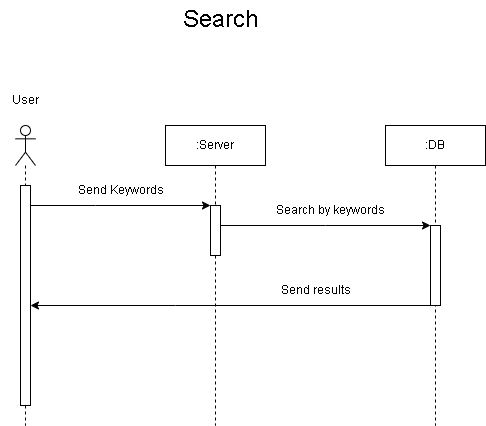

The diagram above was exported from draw.io. Its source (the exported page's mxGraphModel, read from the mxfile embedded in the PNG):
<mxGraphModel dx="1050" dy="581" grid="1" gridSize="10" guides="1" tooltips="1" connect="1" arrows="1" fold="1" page="1" pageScale="1" pageWidth="850" pageHeight="1100" math="0" shadow="0">
  <root>
    <mxCell id="0" />
    <mxCell id="1" parent="0" />
    <mxCell id="WBWlv5GJ4r7-8ohFWKOc-1" value="" style="shape=umlLifeline;perimeter=lifelinePerimeter;whiteSpace=wrap;html=1;container=1;dropTarget=0;collapsible=0;recursiveResize=0;outlineConnect=0;portConstraint=eastwest;newEdgeStyle={&quot;edgeStyle&quot;:&quot;elbowEdgeStyle&quot;,&quot;elbow&quot;:&quot;vertical&quot;,&quot;curved&quot;:0,&quot;rounded&quot;:0};participant=umlActor;" vertex="1" parent="1">
      <mxGeometry x="220" y="150" width="20" height="300" as="geometry" />
    </mxCell>
    <mxCell id="WBWlv5GJ4r7-8ohFWKOc-6" value="" style="html=1;points=[];perimeter=orthogonalPerimeter;outlineConnect=0;targetShapes=umlLifeline;portConstraint=eastwest;newEdgeStyle={&quot;edgeStyle&quot;:&quot;elbowEdgeStyle&quot;,&quot;elbow&quot;:&quot;vertical&quot;,&quot;curved&quot;:0,&quot;rounded&quot;:0};" vertex="1" parent="WBWlv5GJ4r7-8ohFWKOc-1">
      <mxGeometry x="5" y="60" width="10" height="220" as="geometry" />
    </mxCell>
    <mxCell id="WBWlv5GJ4r7-8ohFWKOc-2" value=":Server" style="shape=umlLifeline;perimeter=lifelinePerimeter;whiteSpace=wrap;html=1;container=1;dropTarget=0;collapsible=0;recursiveResize=0;outlineConnect=0;portConstraint=eastwest;newEdgeStyle={&quot;edgeStyle&quot;:&quot;elbowEdgeStyle&quot;,&quot;elbow&quot;:&quot;vertical&quot;,&quot;curved&quot;:0,&quot;rounded&quot;:0};" vertex="1" parent="1">
      <mxGeometry x="370" y="150" width="100" height="300" as="geometry" />
    </mxCell>
    <mxCell id="WBWlv5GJ4r7-8ohFWKOc-32" value="" style="html=1;points=[];perimeter=orthogonalPerimeter;outlineConnect=0;targetShapes=umlLifeline;portConstraint=eastwest;newEdgeStyle={&quot;edgeStyle&quot;:&quot;elbowEdgeStyle&quot;,&quot;elbow&quot;:&quot;vertical&quot;,&quot;curved&quot;:0,&quot;rounded&quot;:0};" vertex="1" parent="WBWlv5GJ4r7-8ohFWKOc-2">
      <mxGeometry x="45" y="80" width="10" height="50" as="geometry" />
    </mxCell>
    <mxCell id="WBWlv5GJ4r7-8ohFWKOc-3" value=":DB" style="shape=umlLifeline;perimeter=lifelinePerimeter;whiteSpace=wrap;html=1;container=1;dropTarget=0;collapsible=0;recursiveResize=0;outlineConnect=0;portConstraint=eastwest;newEdgeStyle={&quot;edgeStyle&quot;:&quot;elbowEdgeStyle&quot;,&quot;elbow&quot;:&quot;vertical&quot;,&quot;curved&quot;:0,&quot;rounded&quot;:0};" vertex="1" parent="1">
      <mxGeometry x="590" y="150" width="100" height="300" as="geometry" />
    </mxCell>
    <mxCell id="WBWlv5GJ4r7-8ohFWKOc-56" value="" style="html=1;points=[];perimeter=orthogonalPerimeter;outlineConnect=0;targetShapes=umlLifeline;portConstraint=eastwest;newEdgeStyle={&quot;edgeStyle&quot;:&quot;elbowEdgeStyle&quot;,&quot;elbow&quot;:&quot;vertical&quot;,&quot;curved&quot;:0,&quot;rounded&quot;:0};" vertex="1" parent="WBWlv5GJ4r7-8ohFWKOc-3">
      <mxGeometry x="45" y="100" width="10" height="80" as="geometry" />
    </mxCell>
    <mxCell id="WBWlv5GJ4r7-8ohFWKOc-4" value="User" style="text;html=1;align=center;verticalAlign=middle;resizable=0;points=[];autosize=1;strokeColor=none;fillColor=none;" vertex="1" parent="1">
      <mxGeometry x="205" y="110" width="50" height="30" as="geometry" />
    </mxCell>
    <mxCell id="WBWlv5GJ4r7-8ohFWKOc-5" value="Search" style="text;html=1;align=center;verticalAlign=middle;resizable=0;points=[];autosize=1;strokeColor=none;fillColor=none;fontSize=24;" vertex="1" parent="1">
      <mxGeometry x="375" y="25" width="100" height="40" as="geometry" />
    </mxCell>
    <mxCell id="WBWlv5GJ4r7-8ohFWKOc-31" value="" style="edgeStyle=none;orthogonalLoop=1;jettySize=auto;html=1;rounded=0;" edge="1" parent="1" source="WBWlv5GJ4r7-8ohFWKOc-6" target="WBWlv5GJ4r7-8ohFWKOc-32">
      <mxGeometry width="100" relative="1" as="geometry">
        <mxPoint x="270" y="230" as="sourcePoint" />
        <mxPoint x="370" y="230" as="targetPoint" />
        <Array as="points">
          <mxPoint x="300" y="230" />
        </Array>
      </mxGeometry>
    </mxCell>
    <mxCell id="WBWlv5GJ4r7-8ohFWKOc-33" value="Send Keywords" style="text;html=1;align=center;verticalAlign=middle;resizable=0;points=[];autosize=1;strokeColor=none;fillColor=none;" vertex="1" parent="1">
      <mxGeometry x="270" y="200" width="110" height="30" as="geometry" />
    </mxCell>
    <mxCell id="WBWlv5GJ4r7-8ohFWKOc-55" value="" style="edgeStyle=none;orthogonalLoop=1;jettySize=auto;html=1;rounded=0;" edge="1" parent="1" source="WBWlv5GJ4r7-8ohFWKOc-32" target="WBWlv5GJ4r7-8ohFWKOc-56">
      <mxGeometry width="100" relative="1" as="geometry">
        <mxPoint x="480" y="250" as="sourcePoint" />
        <mxPoint x="580" y="250" as="targetPoint" />
        <Array as="points">
          <mxPoint x="530" y="250" />
        </Array>
      </mxGeometry>
    </mxCell>
    <mxCell id="WBWlv5GJ4r7-8ohFWKOc-57" value="Search by keywords" style="text;html=1;align=center;verticalAlign=middle;resizable=0;points=[];autosize=1;strokeColor=none;fillColor=none;" vertex="1" parent="1">
      <mxGeometry x="470" y="220" width="130" height="30" as="geometry" />
    </mxCell>
    <mxCell id="WBWlv5GJ4r7-8ohFWKOc-58" value="" style="edgeStyle=none;orthogonalLoop=1;jettySize=auto;html=1;rounded=0;" edge="1" parent="1" source="WBWlv5GJ4r7-8ohFWKOc-56" target="WBWlv5GJ4r7-8ohFWKOc-6">
      <mxGeometry width="100" relative="1" as="geometry">
        <mxPoint x="460" y="360" as="sourcePoint" />
        <mxPoint x="560" y="360" as="targetPoint" />
        <Array as="points">
          <mxPoint x="380" y="330" />
        </Array>
      </mxGeometry>
    </mxCell>
    <mxCell id="WBWlv5GJ4r7-8ohFWKOc-59" value="Send results" style="text;html=1;align=center;verticalAlign=middle;resizable=0;points=[];autosize=1;strokeColor=none;fillColor=none;" vertex="1" parent="1">
      <mxGeometry x="475" y="300" width="90" height="30" as="geometry" />
    </mxCell>
  </root>
</mxGraphModel>